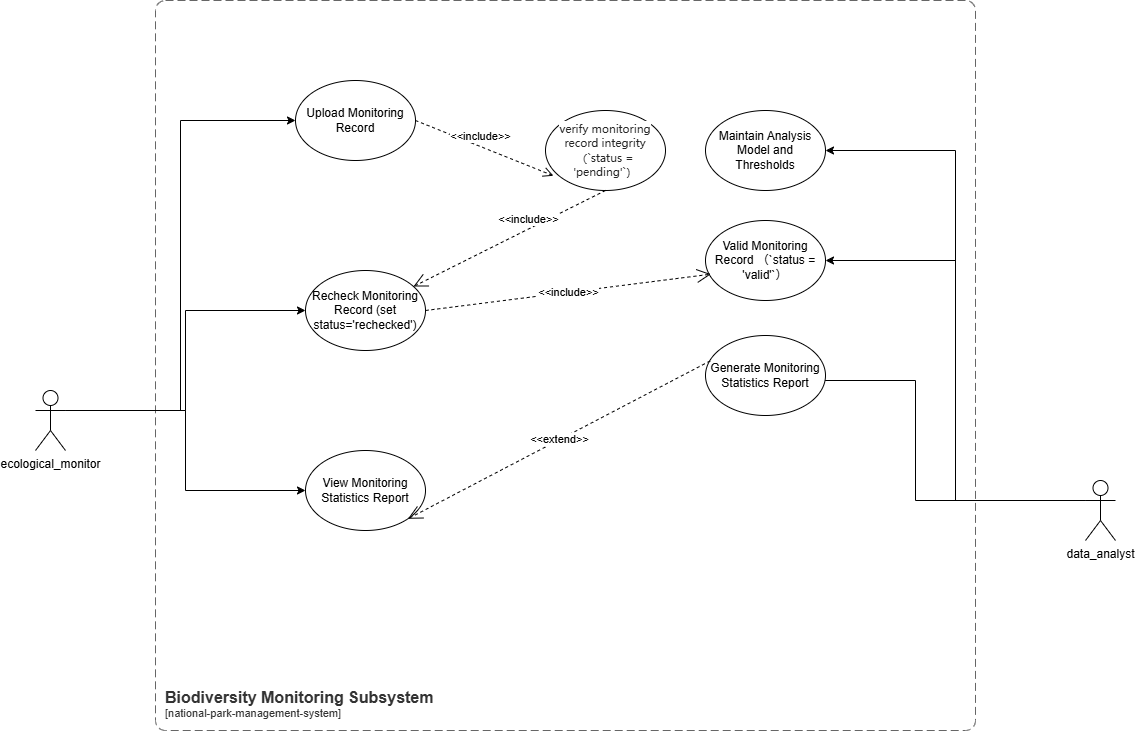

The diagram above was exported from draw.io. Its source (the exported page's mxGraphModel, read from the mxfile embedded in the PNG):
<mxGraphModel dx="1470" dy="1932" grid="1" gridSize="10" guides="1" tooltips="1" connect="1" arrows="1" fold="1" page="1" pageScale="1" pageWidth="827" pageHeight="1169" math="0" shadow="0">
  <root>
    <mxCell id="0" />
    <mxCell id="1" parent="0" />
    <object placeholders="1" c4Name="Biodiversity Monitoring Subsystem" c4Type="SystemScopeBoundary" c4Application="national-park-management-system" label="&lt;font style=&quot;font-size: 16px&quot;&gt;&lt;b&gt;&lt;div style=&quot;text-align: left&quot;&gt;%c4Name%&lt;/div&gt;&lt;/b&gt;&lt;/font&gt;&lt;div style=&quot;text-align: left&quot;&gt;[%c4Application%]&lt;/div&gt;" id="ycJDtH2DNZRdhCRRL1LH-1">
      <mxCell style="rounded=1;fontSize=11;whiteSpace=wrap;html=1;dashed=1;arcSize=20;fillColor=none;strokeColor=#666666;fontColor=#333333;labelBackgroundColor=none;align=left;verticalAlign=bottom;labelBorderColor=none;spacingTop=0;spacing=10;dashPattern=8 4;metaEdit=1;rotatable=0;perimeter=rectanglePerimeter;noLabel=0;labelPadding=0;allowArrows=0;connectable=0;expand=0;recursiveResize=0;editable=1;pointerEvents=0;absoluteArcSize=1;points=[[0.25,0,0],[0.5,0,0],[0.75,0,0],[1,0.25,0],[1,0.5,0],[1,0.75,0],[0.75,1,0],[0.5,1,0],[0.25,1,0],[0,0.75,0],[0,0.5,0],[0,0.25,0]];" parent="1" vertex="1">
        <mxGeometry y="-10" width="820" height="730" as="geometry" />
      </mxCell>
    </object>
    <mxCell id="ycJDtH2DNZRdhCRRL1LH-17" style="edgeStyle=orthogonalEdgeStyle;rounded=0;orthogonalLoop=1;jettySize=auto;html=1;exitX=1;exitY=0.3333333333333333;exitDx=0;exitDy=0;exitPerimeter=0;entryX=0;entryY=0.5;entryDx=0;entryDy=0;" parent="1" source="ycJDtH2DNZRdhCRRL1LH-2" target="w--FzSi9Oi4Wbo1a-2W9-4" edge="1">
      <mxGeometry relative="1" as="geometry">
        <Array as="points">
          <mxPoint x="30" y="400" />
          <mxPoint x="30" y="300" />
        </Array>
        <mxPoint x="150.00000000000023" y="430.00000000000045" as="targetPoint" />
      </mxGeometry>
    </mxCell>
    <mxCell id="ycJDtH2DNZRdhCRRL1LH-30" style="edgeStyle=orthogonalEdgeStyle;rounded=0;orthogonalLoop=1;jettySize=auto;html=1;exitX=1;exitY=0.3333333333333333;exitDx=0;exitDy=0;exitPerimeter=0;entryX=0;entryY=0.5;entryDx=0;entryDy=0;" parent="1" source="ycJDtH2DNZRdhCRRL1LH-2" target="ycJDtH2DNZRdhCRRL1LH-9" edge="1">
      <mxGeometry relative="1" as="geometry" />
    </mxCell>
    <mxCell id="ycJDtH2DNZRdhCRRL1LH-31" style="edgeStyle=orthogonalEdgeStyle;rounded=0;orthogonalLoop=1;jettySize=auto;html=1;exitX=1;exitY=0.3333333333333333;exitDx=0;exitDy=0;exitPerimeter=0;entryX=0;entryY=0.5;entryDx=0;entryDy=0;" parent="1" source="ycJDtH2DNZRdhCRRL1LH-2" target="ycJDtH2DNZRdhCRRL1LH-6" edge="1">
      <mxGeometry relative="1" as="geometry" />
    </mxCell>
    <mxCell id="ycJDtH2DNZRdhCRRL1LH-2" value="ecological_monitor" style="shape=umlActor;verticalLabelPosition=bottom;verticalAlign=top;html=1;outlineConnect=0;" parent="1" vertex="1">
      <mxGeometry x="-120" y="380" width="30" height="60" as="geometry" />
    </mxCell>
    <mxCell id="ycJDtH2DNZRdhCRRL1LH-27" style="edgeStyle=orthogonalEdgeStyle;rounded=0;orthogonalLoop=1;jettySize=auto;html=1;exitX=0;exitY=0.3333333333333333;exitDx=0;exitDy=0;exitPerimeter=0;entryX=1;entryY=0.5;entryDx=0;entryDy=0;" parent="1" source="ycJDtH2DNZRdhCRRL1LH-3" target="ycJDtH2DNZRdhCRRL1LH-7" edge="1">
      <mxGeometry relative="1" as="geometry" />
    </mxCell>
    <mxCell id="w--FzSi9Oi4Wbo1a-2W9-5" style="edgeStyle=orthogonalEdgeStyle;rounded=0;orthogonalLoop=1;jettySize=auto;html=1;entryX=1;entryY=0.5;entryDx=0;entryDy=0;" edge="1" parent="1" source="ycJDtH2DNZRdhCRRL1LH-3" target="w--FzSi9Oi4Wbo1a-2W9-1">
      <mxGeometry relative="1" as="geometry">
        <Array as="points">
          <mxPoint x="760" y="490" />
          <mxPoint x="760" y="370" />
          <mxPoint x="580" y="370" />
        </Array>
      </mxGeometry>
    </mxCell>
    <mxCell id="w--FzSi9Oi4Wbo1a-2W9-6" style="edgeStyle=orthogonalEdgeStyle;rounded=0;orthogonalLoop=1;jettySize=auto;html=1;exitX=0;exitY=0.3333333333333333;exitDx=0;exitDy=0;exitPerimeter=0;entryX=1;entryY=0.5;entryDx=0;entryDy=0;" edge="1" parent="1" source="ycJDtH2DNZRdhCRRL1LH-3" target="w--FzSi9Oi4Wbo1a-2W9-2">
      <mxGeometry relative="1" as="geometry" />
    </mxCell>
    <mxCell id="ycJDtH2DNZRdhCRRL1LH-3" value="data_analyst" style="shape=umlActor;verticalLabelPosition=bottom;verticalAlign=top;html=1;outlineConnect=0;" parent="1" vertex="1">
      <mxGeometry x="930" y="470" width="30" height="60" as="geometry" />
    </mxCell>
    <mxCell id="ycJDtH2DNZRdhCRRL1LH-6" value="View Monitoring Statistics Report" style="ellipse;whiteSpace=wrap;html=1;" parent="1" vertex="1">
      <mxGeometry x="150" y="440" width="120" height="80" as="geometry" />
    </mxCell>
    <mxCell id="ycJDtH2DNZRdhCRRL1LH-7" value="Valid Monitoring Record （`status = 'valid'`）" style="ellipse;whiteSpace=wrap;html=1;" parent="1" vertex="1">
      <mxGeometry x="550" y="210" width="120" height="80" as="geometry" />
    </mxCell>
    <mxCell id="w--FzSi9Oi4Wbo1a-2W9-11" style="edgeStyle=orthogonalEdgeStyle;rounded=0;orthogonalLoop=1;jettySize=auto;html=1;exitX=1;exitY=1;exitDx=0;exitDy=0;entryX=1;entryY=1;entryDx=0;entryDy=0;" edge="1" parent="1" source="ycJDtH2DNZRdhCRRL1LH-9" target="ycJDtH2DNZRdhCRRL1LH-9">
      <mxGeometry relative="1" as="geometry">
        <mxPoint x="250.00000000000023" y="140" as="targetPoint" />
      </mxGeometry>
    </mxCell>
    <mxCell id="ycJDtH2DNZRdhCRRL1LH-9" value="Upload Monitoring Record" style="ellipse;whiteSpace=wrap;html=1;" parent="1" vertex="1">
      <mxGeometry x="140" y="70" width="120" height="80" as="geometry" />
    </mxCell>
    <mxCell id="ycJDtH2DNZRdhCRRL1LH-34" value="&amp;lt;&amp;lt;include&amp;gt;&amp;gt;" style="html=1;verticalAlign=bottom;endArrow=open;dashed=1;endSize=8;curved=0;rounded=0;exitX=1;exitY=0.5;exitDx=0;exitDy=0;entryX=0.066;entryY=0.816;entryDx=0;entryDy=0;entryPerimeter=0;" parent="1" source="ycJDtH2DNZRdhCRRL1LH-9" target="w--FzSi9Oi4Wbo1a-2W9-10" edge="1">
      <mxGeometry x="-0.0601" y="1" relative="1" as="geometry">
        <mxPoint x="470" y="550" as="sourcePoint" />
        <mxPoint x="360" y="190" as="targetPoint" />
        <mxPoint as="offset" />
      </mxGeometry>
    </mxCell>
    <mxCell id="w--FzSi9Oi4Wbo1a-2W9-1" value="Generate Monitoring Statistics Report" style="ellipse;whiteSpace=wrap;html=1;" vertex="1" parent="1">
      <mxGeometry x="550" y="325" width="120" height="80" as="geometry" />
    </mxCell>
    <mxCell id="w--FzSi9Oi4Wbo1a-2W9-2" value="Maintain Analysis Model and Thresholds" style="ellipse;whiteSpace=wrap;html=1;" vertex="1" parent="1">
      <mxGeometry x="550" y="100" width="120" height="80" as="geometry" />
    </mxCell>
    <mxCell id="w--FzSi9Oi4Wbo1a-2W9-4" value="Recheck Monitoring Record (set status='rechecked')" style="ellipse;whiteSpace=wrap;html=1;" vertex="1" parent="1">
      <mxGeometry x="150" y="260" width="120" height="80" as="geometry" />
    </mxCell>
    <mxCell id="w--FzSi9Oi4Wbo1a-2W9-8" value="&amp;lt;&amp;lt;extend&amp;gt;&amp;gt;" style="endArrow=open;endSize=12;dashed=1;html=1;rounded=0;entryX=1;entryY=1;entryDx=0;entryDy=0;exitX=0.039;exitY=0.318;exitDx=0;exitDy=0;exitPerimeter=0;" edge="1" parent="1" source="w--FzSi9Oi4Wbo1a-2W9-1" target="ycJDtH2DNZRdhCRRL1LH-6">
      <mxGeometry width="160" relative="1" as="geometry">
        <mxPoint x="250" y="390" as="sourcePoint" />
        <mxPoint x="410" y="390" as="targetPoint" />
      </mxGeometry>
    </mxCell>
    <mxCell id="w--FzSi9Oi4Wbo1a-2W9-10" value="&lt;span style=&quot;color: rgba(0, 0, 0, 0.85); font-family: ui-sans-serif, -apple-system, &amp;quot;system-ui&amp;quot;, &amp;quot;Segoe UI&amp;quot;, Helvetica, &amp;quot;Apple Color Emoji&amp;quot;, Arial, &amp;quot;sans-serif&amp;quot;, &amp;quot;Segoe UI Emoji&amp;quot;, &amp;quot;Segoe UI Symbol&amp;quot;; text-align: start; background-color: rgb(255, 255, 255);&quot;&gt;&lt;font style=&quot;font-size: 11px;&quot;&gt;verify monitoring record integrity（`status = 'pending'`）&lt;/font&gt;&lt;/span&gt;" style="ellipse;whiteSpace=wrap;html=1;" vertex="1" parent="1">
      <mxGeometry x="390" y="100" width="120" height="80" as="geometry" />
    </mxCell>
    <mxCell id="w--FzSi9Oi4Wbo1a-2W9-15" value="&amp;lt;&amp;lt;include&amp;gt;&amp;gt;" style="endArrow=open;endSize=12;dashed=1;html=1;rounded=0;exitX=0.5;exitY=1;exitDx=0;exitDy=0;" edge="1" parent="1" source="w--FzSi9Oi4Wbo1a-2W9-10" target="w--FzSi9Oi4Wbo1a-2W9-4">
      <mxGeometry x="-0.2217" y="-9" width="160" relative="1" as="geometry">
        <mxPoint x="500" y="160" as="sourcePoint" />
        <mxPoint x="680" y="360" as="targetPoint" />
        <Array as="points" />
        <mxPoint x="1" as="offset" />
      </mxGeometry>
    </mxCell>
    <mxCell id="w--FzSi9Oi4Wbo1a-2W9-17" value="&amp;lt;&amp;lt;include&amp;gt;&amp;gt;" style="endArrow=open;endSize=12;dashed=1;html=1;rounded=0;exitX=1;exitY=0.5;exitDx=0;exitDy=0;entryX=0.045;entryY=0.671;entryDx=0;entryDy=0;entryPerimeter=0;" edge="1" parent="1" source="w--FzSi9Oi4Wbo1a-2W9-4" target="ycJDtH2DNZRdhCRRL1LH-7">
      <mxGeometry width="160" relative="1" as="geometry">
        <mxPoint x="490" y="440" as="sourcePoint" />
        <mxPoint x="420" y="350" as="targetPoint" />
      </mxGeometry>
    </mxCell>
  </root>
</mxGraphModel>